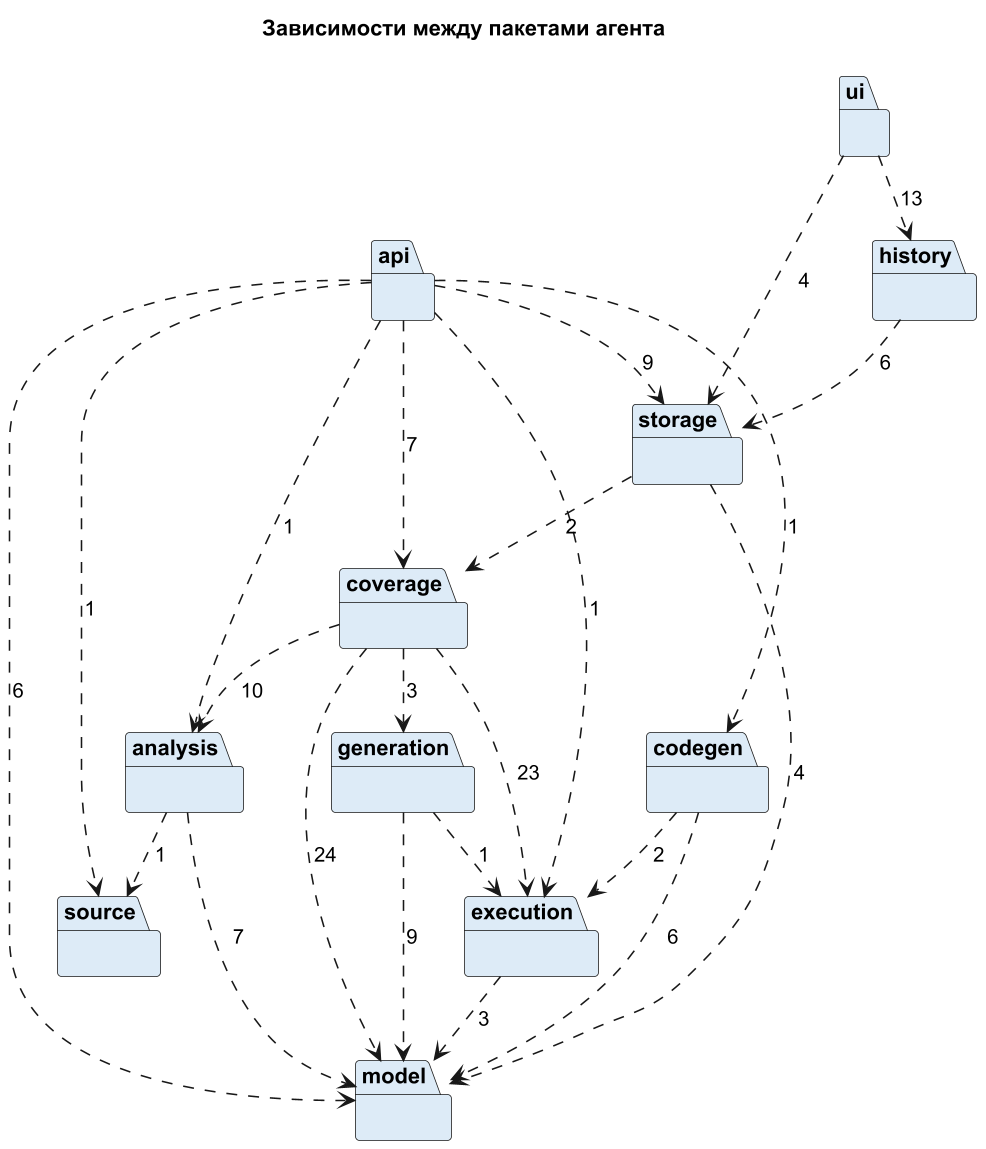

The diagram above was rendered by PlantUML. Its source (embedded in the PNG):
@startuml
!pragma layout smetana
skinparam dpi 150
skinparam shadowing false
skinparam defaultFontName Arial
skinparam linetype ortho
title Зависимости между пакетами агента
package "api" as api #DDEBF7 {
}
package "source" as source #DDEBF7 {
}
package "analysis" as analysis #DDEBF7 {
}
package "coverage" as coverage #DDEBF7 {
}
package "execution" as execution #DDEBF7 {
}
package "codegen" as codegen #DDEBF7 {
}
package "generation" as generation #DDEBF7 {
}
package "storage" as storage #DDEBF7 {
}
package "model" as model #DDEBF7 {
}
package "history" as history #DDEBF7 {
}
package "ui" as ui #DDEBF7 {
}
analysis ..> model : 7
analysis ..> source : 1
api ..> coverage : 7
api ..> model : 6
api ..> analysis : 1
api ..> codegen : 1
api ..> execution : 1
api ..> source : 1
api ..> storage : 9
codegen ..> execution : 2
codegen ..> model : 6
coverage ..> analysis : 10
coverage ..> execution : 23
coverage ..> model : 24
coverage ..> generation : 3
execution ..> model : 3
generation ..> execution : 1
generation ..> model : 9
history ..> storage : 6
ui ..> history : 13
ui ..> storage : 4
storage ..> coverage : 2
storage ..> model : 4
@enduml